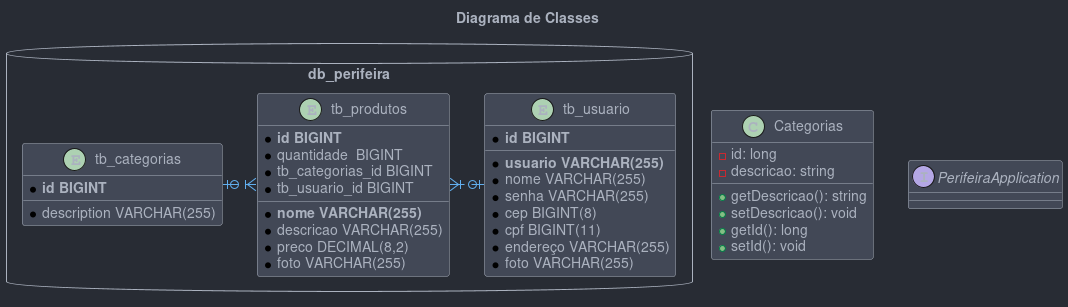

The diagram above was rendered by PlantUML. Its source (embedded in the PNG):
@startuml
!include https://raw.githubusercontent.com/patrik-csak/one-dark-plantuml-theme/v1.0.1/theme.puml
allow_mixing
'skinparam monochrome reverse
'skinparam usecase {
'	BackgroundColor  white
'	BorderColor white
'}
title Diagrama de Classes

class Categorias {
	- id: long
	- descricao: string
	+ getDescricao(): string
	+ setDescricao(): void
	+ getId(): long
	+ setId(): void
}

interface PerifeiraApplication {

}

database db_perifeira {
	entity tb_categorias {
	  * **id BIGINT**
	  * description VARCHAR(255)
	}
	entity tb_produtos {
		* **id BIGINT**
		* **nome VARCHAR(255)**
		* descricao VARCHAR(255)
		* quantidade  BIGINT
		* preco DECIMAL(8,2)
		* foto VARCHAR(255)
		* tb_categorias_id BIGINT
		* tb_usuario_id BIGINT
	}
	entity tb_usuario {
		* **id BIGINT**
		* **usuario VARCHAR(255)**
		* nome VARCHAR(255)
		* senha VARCHAR(255)
		* cep BIGINT(8)
		* cpf BIGINT(11)
		* endereço VARCHAR(255)
		* foto VARCHAR(255)
	}
	tb_categorias |o.right.|{ tb_produtos
	tb_usuario |o.left.|{ tb_produtos
}




@enduml